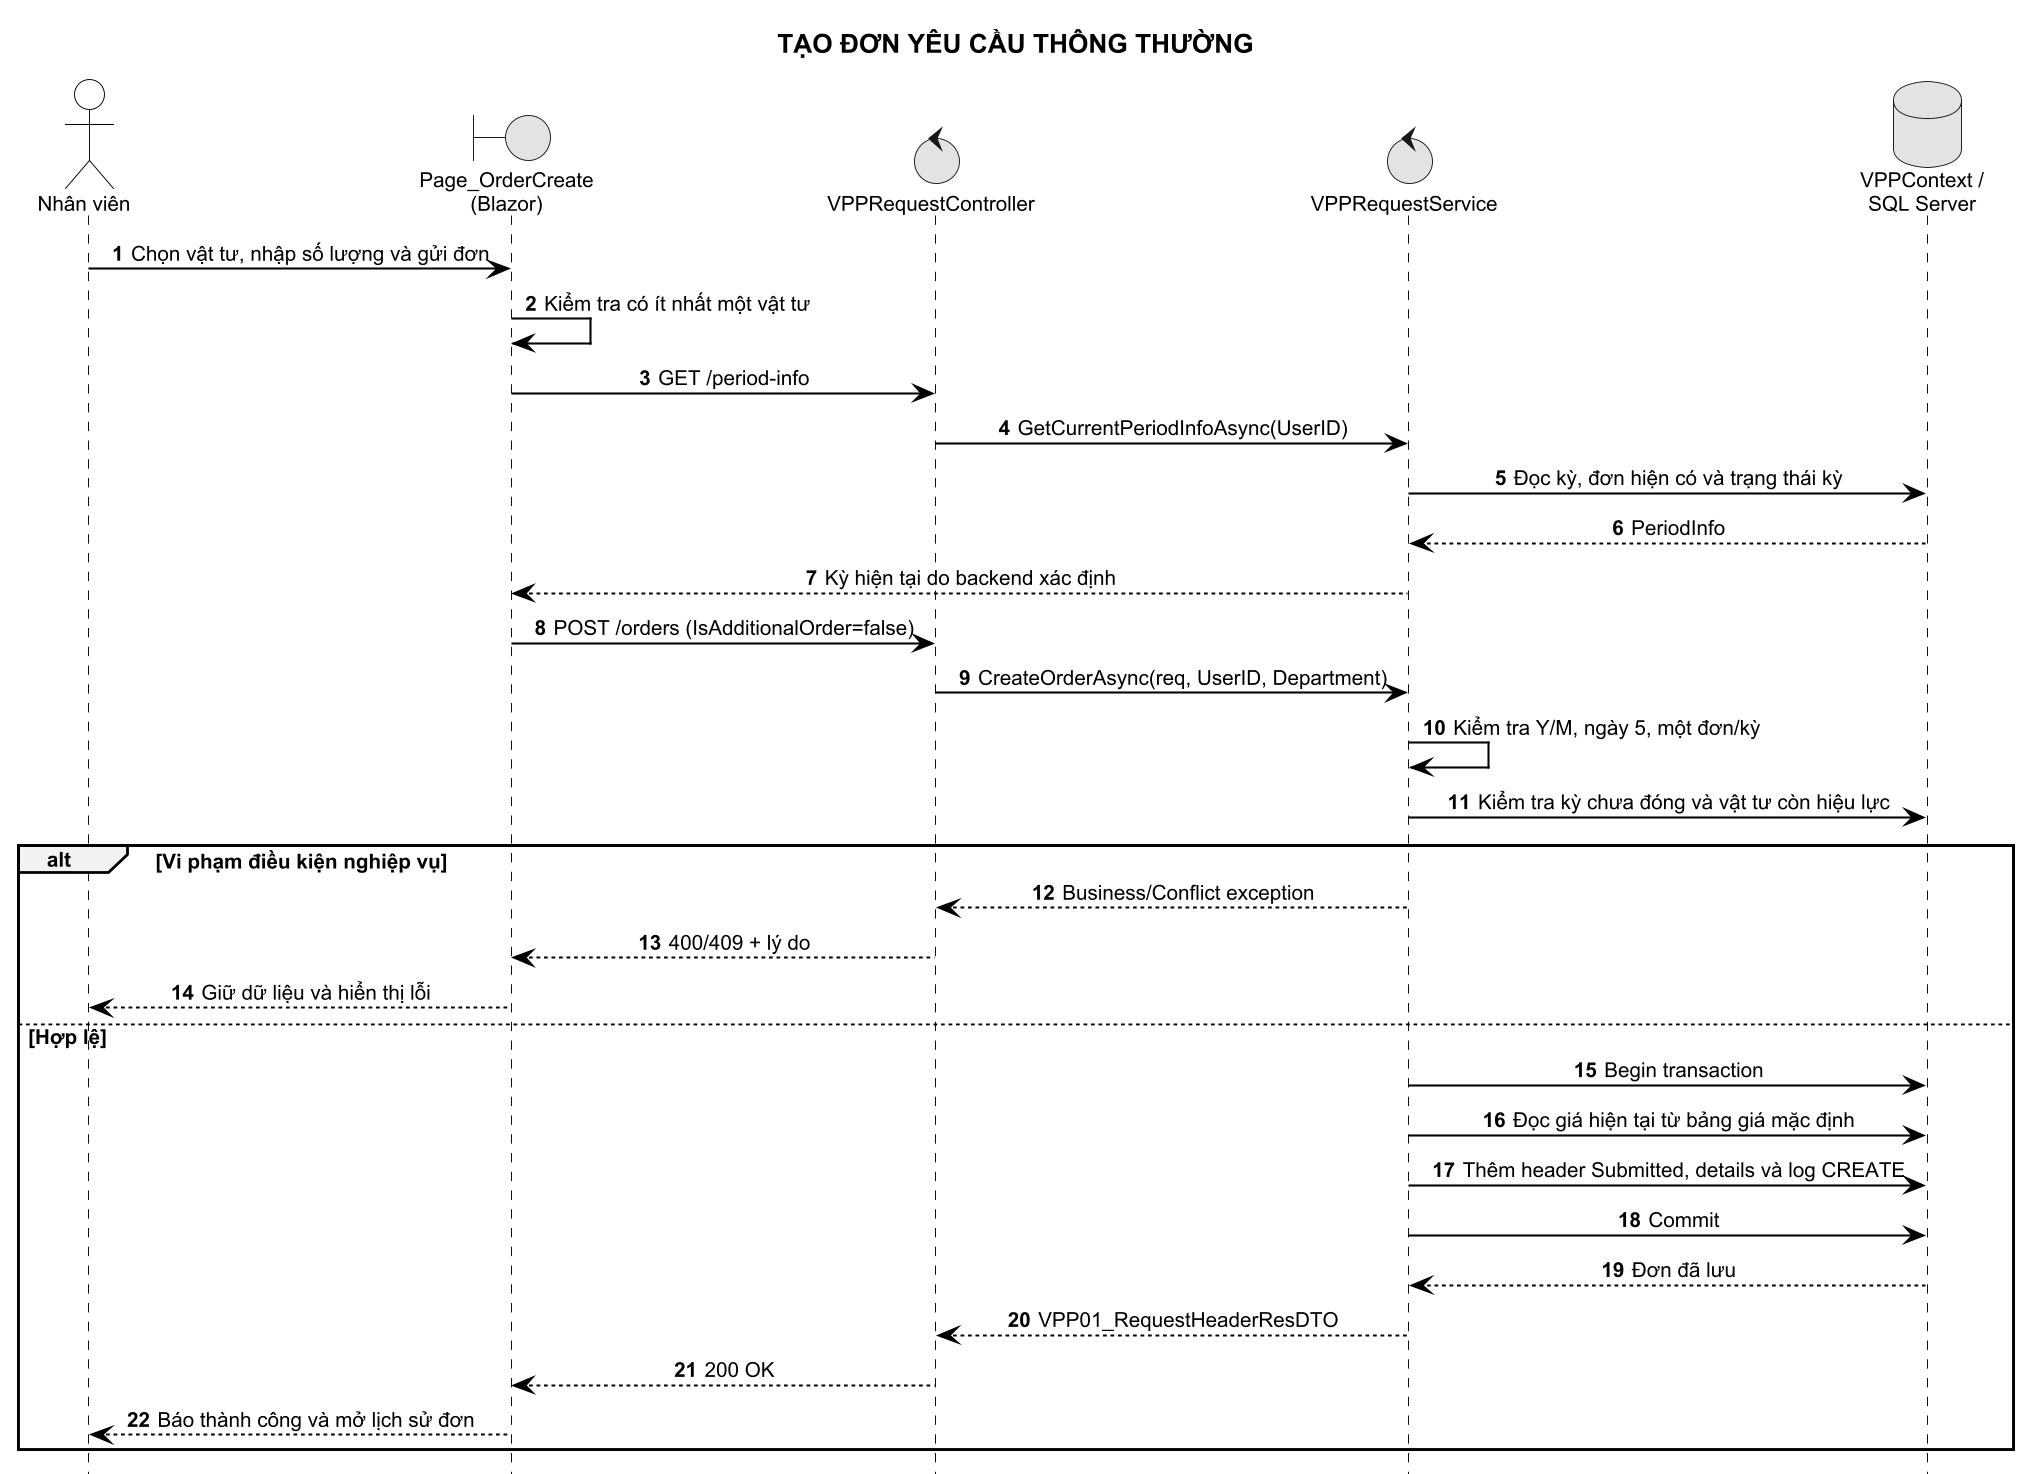

The diagram above was rendered by PlantUML. Its source (embedded in the PNG):
@startuml
!include ../common/sequence-style.puml
title TẠO ĐƠN YÊU CẦU THÔNG THƯỜNG

actor "Nhân viên" as User
boundary "Page_OrderCreate\n(Blazor)" as FE
control "VPPRequestController" as API
control "VPPRequestService" as Service
database "VPPContext /\nSQL Server" as DB

User -> FE : Chọn vật tư, nhập số lượng và gửi đơn
FE -> FE : Kiểm tra có ít nhất một vật tư
FE -> API : GET /period-info
API -> Service : GetCurrentPeriodInfoAsync(UserID)
Service -> DB : Đọc kỳ, đơn hiện có và trạng thái kỳ
DB --> Service : PeriodInfo
Service --> FE : Kỳ hiện tại do backend xác định
FE -> API : POST /orders (IsAdditionalOrder=false)
API -> Service : CreateOrderAsync(req, UserID, Department)
Service -> Service : Kiểm tra Y/M, ngày 5, một đơn/kỳ
Service -> DB : Kiểm tra kỳ chưa đóng và vật tư còn hiệu lực

alt Vi phạm điều kiện nghiệp vụ
  Service --> API : Business/Conflict exception
  API --> FE : 400/409 + lý do
  FE --> User : Giữ dữ liệu và hiển thị lỗi
else Hợp lệ
  Service -> DB : Begin transaction
  Service -> DB : Đọc giá hiện tại từ bảng giá mặc định
  Service -> DB : Thêm header Submitted, details và log CREATE
  Service -> DB : Commit
  DB --> Service : Đơn đã lưu
  Service --> API : VPP01_RequestHeaderResDTO
  API --> FE : 200 OK
  FE --> User : Báo thành công và mở lịch sử đơn
end
@enduml